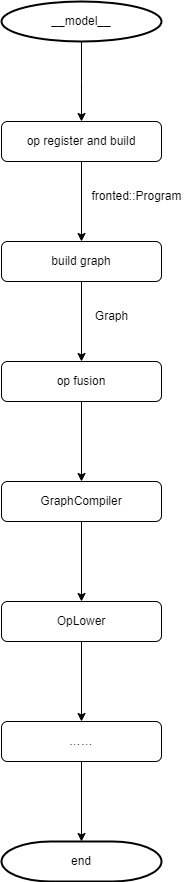

The diagram above was exported from draw.io. Its source (the exported page's mxGraphModel, read from the mxfile embedded in the PNG):
<mxGraphModel dx="929" dy="765" grid="1" gridSize="10" guides="1" tooltips="1" connect="1" arrows="1" fold="1" page="1" pageScale="1" pageWidth="827" pageHeight="1169" math="0" shadow="0">
  <root>
    <mxCell id="0" />
    <mxCell id="1" parent="0" />
    <mxCell id="U4HfdBzWkhWRSxdoakNn-1" style="edgeStyle=orthogonalEdgeStyle;rounded=0;orthogonalLoop=1;jettySize=auto;html=1;entryX=0.5;entryY=0;entryDx=0;entryDy=0;" edge="1" parent="1">
      <mxGeometry relative="1" as="geometry">
        <mxPoint x="440" y="400" as="sourcePoint" />
        <Array as="points">
          <mxPoint x="440" y="440" />
          <mxPoint x="440" y="440" />
        </Array>
        <mxPoint x="440" y="480" as="targetPoint" />
      </mxGeometry>
    </mxCell>
    <mxCell id="U4HfdBzWkhWRSxdoakNn-2" value="GraphCompiler" style="rounded=1;whiteSpace=wrap;html=1;" vertex="1" parent="1">
      <mxGeometry x="360" y="840" width="160" height="40" as="geometry" />
    </mxCell>
    <mxCell id="U4HfdBzWkhWRSxdoakNn-3" style="edgeStyle=orthogonalEdgeStyle;rounded=0;orthogonalLoop=1;jettySize=auto;html=1;entryX=0.5;entryY=0;entryDx=0;entryDy=0;" edge="1" parent="1" source="U4HfdBzWkhWRSxdoakNn-4" target="U4HfdBzWkhWRSxdoakNn-15">
      <mxGeometry relative="1" as="geometry" />
    </mxCell>
    <mxCell id="U4HfdBzWkhWRSxdoakNn-4" value="OpLower" style="rounded=1;whiteSpace=wrap;html=1;" vertex="1" parent="1">
      <mxGeometry x="360" y="960" width="160" height="40" as="geometry" />
    </mxCell>
    <mxCell id="U4HfdBzWkhWRSxdoakNn-5" style="edgeStyle=orthogonalEdgeStyle;rounded=0;orthogonalLoop=1;jettySize=auto;html=1;" edge="1" parent="1" target="U4HfdBzWkhWRSxdoakNn-4">
      <mxGeometry relative="1" as="geometry">
        <mxPoint x="440" y="880" as="sourcePoint" />
      </mxGeometry>
    </mxCell>
    <mxCell id="U4HfdBzWkhWRSxdoakNn-6" value="__model__" style="strokeWidth=2;html=1;shape=mxgraph.flowchart.start_1;whiteSpace=wrap;" vertex="1" parent="1">
      <mxGeometry x="360" y="360" width="160" height="40" as="geometry" />
    </mxCell>
    <mxCell id="U4HfdBzWkhWRSxdoakNn-7" value="end" style="strokeWidth=2;html=1;shape=mxgraph.flowchart.terminator;whiteSpace=wrap;" vertex="1" parent="1">
      <mxGeometry x="360" y="1200" width="160" height="40" as="geometry" />
    </mxCell>
    <mxCell id="U4HfdBzWkhWRSxdoakNn-8" style="edgeStyle=orthogonalEdgeStyle;rounded=0;orthogonalLoop=1;jettySize=auto;html=1;entryX=0.5;entryY=0;entryDx=0;entryDy=0;" edge="1" parent="1" source="U4HfdBzWkhWRSxdoakNn-9" target="U4HfdBzWkhWRSxdoakNn-11">
      <mxGeometry relative="1" as="geometry" />
    </mxCell>
    <mxCell id="U4HfdBzWkhWRSxdoakNn-9" value="op register and build" style="rounded=1;whiteSpace=wrap;html=1;" vertex="1" parent="1">
      <mxGeometry x="360" y="480" width="160" height="40" as="geometry" />
    </mxCell>
    <mxCell id="U4HfdBzWkhWRSxdoakNn-10" style="edgeStyle=orthogonalEdgeStyle;rounded=0;orthogonalLoop=1;jettySize=auto;html=1;entryX=0.5;entryY=0;entryDx=0;entryDy=0;" edge="1" parent="1" source="U4HfdBzWkhWRSxdoakNn-11" target="U4HfdBzWkhWRSxdoakNn-13">
      <mxGeometry relative="1" as="geometry" />
    </mxCell>
    <mxCell id="U4HfdBzWkhWRSxdoakNn-11" value="build graph" style="rounded=1;whiteSpace=wrap;html=1;" vertex="1" parent="1">
      <mxGeometry x="360" y="600" width="160" height="40" as="geometry" />
    </mxCell>
    <mxCell id="U4HfdBzWkhWRSxdoakNn-12" style="edgeStyle=orthogonalEdgeStyle;rounded=0;orthogonalLoop=1;jettySize=auto;html=1;entryX=0.5;entryY=0;entryDx=0;entryDy=0;" edge="1" parent="1" source="U4HfdBzWkhWRSxdoakNn-13" target="U4HfdBzWkhWRSxdoakNn-2">
      <mxGeometry relative="1" as="geometry" />
    </mxCell>
    <mxCell id="U4HfdBzWkhWRSxdoakNn-13" value="op fusion" style="rounded=1;whiteSpace=wrap;html=1;" vertex="1" parent="1">
      <mxGeometry x="360" y="720" width="160" height="40" as="geometry" />
    </mxCell>
    <mxCell id="U4HfdBzWkhWRSxdoakNn-15" value="……" style="rounded=1;whiteSpace=wrap;html=1;" vertex="1" parent="1">
      <mxGeometry x="360" y="1080" width="160" height="40" as="geometry" />
    </mxCell>
    <mxCell id="U4HfdBzWkhWRSxdoakNn-16" style="edgeStyle=orthogonalEdgeStyle;rounded=0;orthogonalLoop=1;jettySize=auto;html=1;entryX=0.5;entryY=0;entryDx=0;entryDy=0;entryPerimeter=0;exitX=0.5;exitY=1;exitDx=0;exitDy=0;" edge="1" parent="1" source="U4HfdBzWkhWRSxdoakNn-15" target="U4HfdBzWkhWRSxdoakNn-7">
      <mxGeometry relative="1" as="geometry">
        <mxPoint x="440" y="1160" as="sourcePoint" />
      </mxGeometry>
    </mxCell>
    <mxCell id="U4HfdBzWkhWRSxdoakNn-18" value="fronted::Program" style="text;html=1;align=center;verticalAlign=middle;resizable=0;points=[];autosize=1;strokeColor=none;fillColor=none;" vertex="1" parent="1">
      <mxGeometry x="440" y="540" width="110" height="30" as="geometry" />
    </mxCell>
    <mxCell id="U4HfdBzWkhWRSxdoakNn-19" value="Graph" style="text;html=1;align=center;verticalAlign=middle;resizable=0;points=[];autosize=1;strokeColor=none;fillColor=none;" vertex="1" parent="1">
      <mxGeometry x="440" y="660" width="60" height="30" as="geometry" />
    </mxCell>
  </root>
</mxGraphModel>